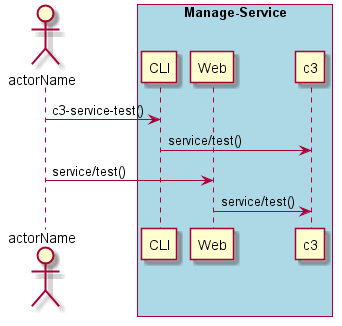

The diagram above was rendered by PlantUML. Its source (embedded in the PNG):
@startuml
Actor "actorName" as A

box "Manage-Service" #lightblue
participant CLI as CLI
participant Web as Web
participant "c3" as S
A -> CLI : c3-service-test()
CLI -> S : service/test()
A -> Web : service/test()
Web -> S : service/test()
end box

@enduml